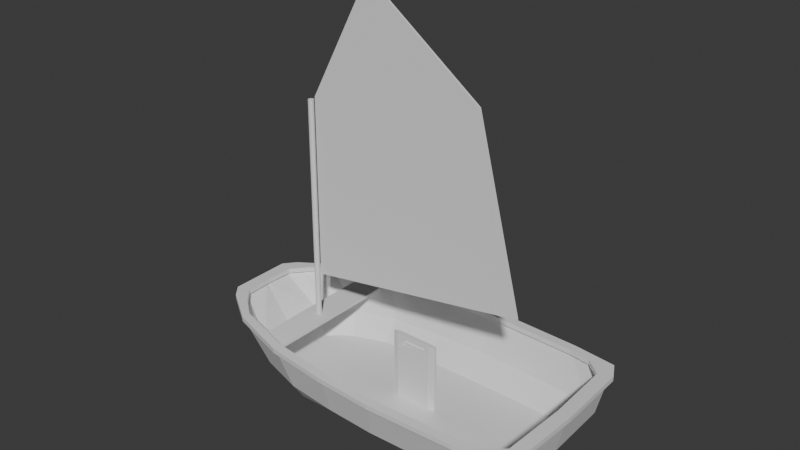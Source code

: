 # Source: optimiste.blend  (saved by Blender 4.0.36; exported with 4.5.12 LTS)
import bpy
from mathutils import Matrix  # noqa: F401  (used for matrix-valued properties, if any)

bpy.ops.wm.read_factory_settings(use_empty=True)
scene = bpy.context.scene
scene.name = 'Scene'

# ---- collections
col_optimiste_voile = bpy.data.collections.new('optimiste_voile'); scene.collection.children.link(col_optimiste_voile)
col_coque = bpy.data.collections.new('coque'); col_optimiste_voile.children.link(col_coque)

# ---- materials (node trees are filled in below, after node groups)
mat_material = bpy.data.materials.new('Material')
mat_material.alpha_threshold = 0.0
mat_material.use_transparent_shadow = False
mat_material.roughness = 0.5
mat_material.line_color = (0.0, 0.0, 0.0, 1.0)

# ---- material node trees
mat_material.use_nodes = True; mat_material.node_tree.nodes.clear()
_N = mat_material.node_tree.nodes; _L = mat_material.node_tree.links
n0 = _N.new('ShaderNodeOutputMaterial'); n0.name = 'Material Output'; n0.location = (300, 300)
n1 = _N.new('ShaderNodeBsdfPrincipled'); n1.name = 'Principled BSDF'; n1.location = (10, 300)
n1.inputs[3].default_value = 1.45
_L.new(n1.outputs[0], n0.inputs[0])
n0.is_active_output = True

# ---- world
world_world = bpy.data.worlds.new('World'); scene.world = world_world
world_world.use_nodes = True; world_world.node_tree.nodes.clear()
_N = world_world.node_tree.nodes; _L = world_world.node_tree.links
n0 = _N.new('ShaderNodeOutputWorld'); n0.name = 'World Output'; n0.location = (300, 300)
n1 = _N.new('ShaderNodeBackground'); n1.name = 'Background'; n1.location = (10, 300)
n1.inputs[0].default_value = (0.05088, 0.05088, 0.05088, 1.0)
_L.new(n1.outputs[0], n0.inputs[0])
n0.is_active_output = True
world_world.color = (0.05088, 0.05088, 0.05088)
world_world.use_sun_shadow = False
world_world.sun_shadow_jitter_overblur = 0.0

# ---- meshes
me_cube_001 = bpy.data.meshes.new('Cube.001')
me_cube_001.from_pydata([(-1.253, 0.1423, -5.829), (-1.253, 0.1423, -4.397), (-1.253, -0.1423, -5.829), (-1.253, -0.1423, -4.397), (1.247, 0.1423, -6.452), (1.247, 0.1423, -4.397), (1.247, -0.1423, -6.452), (1.247, -0.1423, -4.397), (1.711, 0.0, -4.397), (1.711, 0.0, -6.452), (-1.253, 0.0, -6.128), (1.247, 0.0, -6.751), (-1.61, 0.0, -5.829), (-1.61, 0.0, -4.397), (1.247, 0.1423, -2.28), (-1.61, 0.07117, -2.28), (-1.253, -0.1423, -2.28), (-1.253, 0.1423, -2.28), (1.711, -0.07117, -2.28), (1.247, -0.1423, -2.28), (1.711, 0.07117, -2.28), (-1.61, -0.07117, -2.28), (1.247, 0.1423, 0.5033), (-1.61, 0.07117, 0.5033), (-1.253, -0.1423, 0.5033), (-1.253, 0.1423, 0.5033), (1.711, -0.07117, 0.5033), (1.247, -0.1423, 0.5033), (1.711, 0.07117, 0.5033), (-1.61, -0.07117, 0.5033), (0.4135, 0.1423, -2.28), (-0.4196, 0.1423, -2.28), (-0.4196, -0.1423, -2.28), (0.4135, -0.1423, -2.28), (0.4135, 0.1423, 0.5033), (-0.4196, 0.1423, 0.5033), (-0.4196, -0.1423, 0.5033), (0.4135, -0.1423, 0.5033), (-1.253, 0.1423, -1.353), (-1.253, 0.1423, -0.4246), (-1.253, -0.1423, -0.4246), (-1.253, -0.1423, -1.353), (1.247, 0.1423, -1.353), (1.247, 0.1423, -0.4246), (1.247, -0.1423, -1.353), (1.247, -0.1423, -0.4246), (0.9099, -0.1423, -0.3045), (0.9099, -0.1423, 0.1542), (-0.916, -0.1423, -0.3045), (-0.916, -0.1423, 0.1542), (-0.916, 0.1423, -0.3045), (-0.916, 0.1423, 0.1542), (0.9099, 0.1423, -0.3045), (0.9099, 0.1423, 0.1542)], [], [(2, 12, 0), (2, 6, 7, 3), (5, 8, 9, 4), (4, 0, 1, 5), (0, 10, 2), (4, 9, 6), (6, 9, 8, 7), (6, 11, 4), (4, 11, 10, 0), (2, 10, 11, 6), (6, 11, 9), (9, 11, 4), (2, 12, 10), (3, 13, 12, 2), (0, 12, 13, 1), (12, 0, 10), (1, 17, 31, 30, 14, 5), (13, 15, 17, 1), (5, 14, 20, 8), (8, 18, 19, 7), (7, 19, 33, 32, 16, 3), (13, 3, 16, 21), (15, 13, 21), (18, 8, 20), (15, 23, 25, 39, 38, 17), (16, 41, 40, 24, 29, 21), (53, 34, 22, 43), (15, 21, 29, 23), (14, 42, 43, 22, 28, 20), (18, 20, 28, 26), (18, 26, 27, 45, 44, 19), (49, 36, 24, 40), (37, 27, 26, 28, 22, 34), (29, 24, 36, 35, 25, 23), (36, 37, 34, 35), (45, 27, 37, 47), (47, 37, 36, 49), (19, 44, 46, 33), (44, 45, 47, 46), (33, 46, 48, 32), (49, 48, 50, 51), (32, 48, 41, 16), (48, 49, 40, 41), (39, 25, 35, 51), (51, 35, 34, 53), (17, 38, 50, 31), (38, 39, 51, 50), (31, 50, 52, 30), (48, 46, 52, 50), (30, 52, 42, 14), (52, 53, 43, 42), (49, 51, 53, 47), (47, 53, 52, 46)])
_uv = me_cube_001.uv_layers.new(name='UVMap')
_uv.uv.foreach_set('vector', [0.375, 0.25, 0.375, 0.25, 0.375, 0.0, 0.375, 0.25, 0.375, 0.5, 0.625, 0.5, 0.625, 0.25, 0.625, 0.75, 0.625, 0.75, 0.375, 0.75, 0.375, 0.75, 0.375, 0.75, 0.375, 1.0, 0.625, 1.0, 0.625, 0.75, 0.375, 0.0, 0.375, 0.0, 0.375, 0.25, 0.375, 0.75, 0.375, 0.75, 0.375, 0.5, 0.375, 0.5, 0.375, 0.5, 0.625, 0.5, 0.625, 0.5, 0.375, 0.5, 0.375, 0.5, 0.375, 0.75, 0.375, 0.75, 0.375, 0.75, 0.375, 1.0, 0.375, 1.0, 0.375, 0.25, 0.375, 0.25, 0.375, 0.5, 0.375, 0.5, 0.375, 0.5, 0.375, 0.5, 0.375, 0.75, 0.0, 0.0, 0.0, 0.0, 0.0, 0.0, 0.375, 0.25, 0.375, 0.25, 0.375, 0.0, 0.625, 0.25, 0.625, 0.25, 0.375, 0.25, 0.375, 0.25, 0.375, 1.0, 0.375, 1.0, 0.625, 1.0, 0.625, 1.0, 0.0, 0.0, 0.0, 0.0, 0.0, 0.0, 0.625, 1.0, 0.625, 1.0, 0.625, 0.9167, 0.625, 0.8333, 0.625, 0.75, 0.625, 0.75, 0.625, 1.0, 0.625, 1.0, 0.625, 1.0, 0.625, 1.0, 0.625, 0.75, 0.625, 0.75, 0.625, 0.75, 0.625, 0.75, 0.625, 0.5, 0.625, 0.5, 0.625, 0.5, 0.625, 0.5, 0.625, 0.5, 0.625, 0.5, 0.625, 0.4167, 0.625, 0.3333, 0.625, 0.25, 0.625, 0.25, 0.625, 1.0, 0.625, 0.25, 0.625, 0.25, 0.625, 0.25, 0.625, 1.0, 0.625, 1.0, 0.625, 0.25, 0.625, 0.75, 0.625, 0.75, 0.625, 0.75, 0.625, 1.0, 0.625, 1.0, 0.625, 1.0, 0.625, 1.0, 0.625, 1.0, 0.625, 1.0, 0.625, 0.25, 0.625, 0.25, 0.625, 0.25, 0.625, 0.25, 0.625, 0.25, 0.625, 0.25, 0.625, 0.8333, 0.625, 0.8333, 0.625, 0.75, 0.625, 0.75, 0.625, 1.0, 0.625, 0.25, 0.625, 0.25, 0.625, 1.0, 0.625, 0.75, 0.625, 0.75, 0.625, 0.75, 0.625, 0.75, 0.625, 0.75, 0.625, 0.75, 0.625, 0.75, 0.625, 0.75, 0.625, 0.75, 0.625, 0.75, 0.625, 0.5, 0.625, 0.5, 0.625, 0.5, 0.625, 0.5, 0.625, 0.5, 0.625, 0.5, 0.625, 0.3333, 0.625, 0.3333, 0.625, 0.25, 0.625, 0.25, 0.625, 0.4167, 0.625, 0.5, 0.625, 0.75, 0.625, 0.75, 0.625, 0.75, 0.625, 0.8333, 0.625, 0.25, 0.625, 0.25, 0.625, 0.3333, 0.625, 0.9167, 0.625, 1.0, 0.625, 1.0, 0.625, 0.3333, 0.625, 0.4167, 0.625, 0.8333, 0.625, 0.9167, 0.625, 0.5, 0.625, 0.5, 0.625, 0.4167, 0.625, 0.4167, 0.625, 0.4167, 0.625, 0.4167, 0.625, 0.3333, 0.625, 0.3333, 0.625, 0.5, 0.625, 0.5, 0.625, 0.4167, 0.625, 0.4167, 0.625, 0.5, 0.625, 0.5, 0.625, 0.4167, 0.625, 0.4167, 0.625, 0.4167, 0.625, 0.4167, 0.625, 0.3333, 0.625, 0.3333, 0.625, 0.3333, 0.625, 0.3333, 0.625, 0.9167, 0.625, 0.9167, 0.625, 0.3333, 0.625, 0.3333, 0.625, 0.25, 0.625, 0.25, 0.625, 0.3333, 0.625, 0.3333, 0.625, 0.25, 0.625, 0.25, 0.625, 1.0, 0.625, 1.0, 0.625, 0.9167, 0.625, 0.9167, 0.625, 0.9167, 0.625, 0.9167, 0.625, 0.8333, 0.625, 0.8333, 0.625, 1.0, 0.625, 1.0, 0.625, 0.9167, 0.625, 0.9167, 0.625, 1.0, 0.625, 1.0, 0.625, 0.9167, 0.625, 0.9167, 0.625, 0.9167, 0.625, 0.9167, 0.625, 0.8333, 0.625, 0.8333, 0.625, 0.3333, 0.625, 0.4167, 0.625, 0.8333, 0.625, 0.9167, 0.625, 0.8333, 0.625, 0.8333, 0.625, 0.75, 0.625, 0.75, 0.625, 0.8333, 0.625, 0.8333, 0.625, 0.75, 0.625, 0.75, 0.625, 0.3333, 0.625, 0.9167, 0.625, 0.8333, 0.625, 0.4167, 0.625, 0.4167, 0.625, 0.8333, 0.625, 0.8333, 0.625, 0.4167])
me_cube_001.update()
me_cylinder = bpy.data.meshes.new('Cylinder')
me_cylinder.from_pydata([(0.0, 0.2, -1.0), (0.0, 0.2, 14.6), (0.1, 0.1732, -1.0), (0.1, 0.1732, 14.6), (0.1732, 0.1, -1.0), (0.1732, 0.1, 14.6), (0.2, 0.0, -1.0), (0.2, 0.0, 14.6), (0.1732, -0.1, -1.0), (0.1732, -0.1, 14.6), (0.1, -0.1732, -1.0), (0.1, -0.1732, 14.6), (0.0, -0.2, -1.0), (0.0, -0.2, 14.6), (-0.1, -0.1732, -1.0), (-0.1, -0.1732, 14.6), (-0.1732, -0.1, -1.0), (-0.1732, -0.1, 14.6), (-0.2, 0.0, -1.0), (-0.2, 0.0, 14.6), (-0.1732, 0.1, -1.0), (-0.1732, 0.1, 14.6), (-0.1, 0.1732, -1.0), (-0.1, 0.1732, 14.6)], [], [(0, 1, 3, 2), (2, 3, 5, 4), (4, 5, 7, 6), (6, 7, 9, 8), (8, 9, 11, 10), (10, 11, 13, 12), (12, 13, 15, 14), (14, 15, 17, 16), (16, 17, 19, 18), (18, 19, 21, 20), (3, 1, 23, 21, 19, 17, 15, 13, 11, 9, 7, 5), (20, 21, 23, 22), (22, 23, 1, 0), (0, 2, 4, 6, 8, 10, 12, 14, 16, 18, 20, 22)])
_uv = me_cylinder.uv_layers.new(name='UVMap')
_uv.uv.foreach_set('vector', [1.0, 0.5, 1.0, 1.0, 0.9167, 1.0, 0.9167, 0.5, 0.9167, 0.5, 0.9167, 1.0, 0.8333, 1.0, 0.8333, 0.5, 0.8333, 0.5, 0.8333, 1.0, 0.75, 1.0, 0.75, 0.5, 0.75, 0.5, 0.75, 1.0, 0.6667, 1.0, 0.6667, 0.5, 0.6667, 0.5, 0.6667, 1.0, 0.5833, 1.0, 0.5833, 0.5, 0.5833, 0.5, 0.5833, 1.0, 0.5, 1.0, 0.5, 0.5, 0.5, 0.5, 0.5, 1.0, 0.4167, 1.0, 0.4167, 0.5, 0.4167, 0.5, 0.4167, 1.0, 0.3333, 1.0, 0.3333, 0.5, 0.3333, 0.5, 0.3333, 1.0, 0.25, 1.0, 0.25, 0.5, 0.25, 0.5, 0.25, 1.0, 0.1667, 1.0, 0.1667, 0.5, 0.37, 0.4578, 0.25, 0.49, 0.13, 0.4578, 0.04215, 0.37, 0.01, 0.25, 0.04215, 0.13, 0.13, 0.04215, 0.25, 0.01, 0.37, 0.04215, 0.4578, 0.13, 0.49, 0.25, 0.4578, 0.37, 0.1667, 0.5, 0.1667, 1.0, 0.08333, 1.0, 0.08333, 0.5, 0.08333, 0.5, 0.08333, 1.0, 7.451e-08, 1.0, 7.451e-08, 0.5, 0.75, 0.49, 0.87, 0.4578, 0.9578, 0.37, 0.99, 0.25, 0.9578, 0.13, 0.87, 0.04215, 0.75, 0.01, 0.63, 0.04215, 0.5422, 0.13, 0.51, 0.25, 0.5422, 0.37, 0.63, 0.4578])
me_cylinder.update()
me_plane_001 = bpy.data.meshes.new('Plane.001')
me_plane_001.from_pydata([(-1.0, -5.129, 1.805e-07), (14.65, -2.539, 8.616e-08), (-1.0, 1.0, 0.0), (11.49, 9.739, -3.726e-07), (3.416, 15.71, 1.685e-07), (-1.0, 7.422, -5.826e-07), (-1.0, 1.0, -0.1221), (-1.0, -5.129, -0.1221), (14.65, -2.539, -0.1221), (11.49, 9.739, -0.1221), (3.416, 15.71, -0.1221), (-1.0, 7.422, -0.1221)], [], [(0, 1, 3, 2), (2, 3, 4, 5), (7, 6, 9, 8), (6, 11, 10, 9), (4, 10, 11, 5), (0, 7, 8, 1), (5, 11, 6, 2), (3, 9, 10, 4), (1, 8, 9, 3), (2, 6, 7, 0)])
_uv = me_plane_001.uv_layers.new(name='UVMap')
_uv.uv.foreach_set('vector', [0.0, 0.0, 1.0, 0.0, 1.0, 1.0, 0.0, 1.0, 0.0, 1.0, 1.0, 1.0, 0.0, 0.0, 0.0, 0.0, 0.0, 0.0, 0.0, 1.0, 1.0, 1.0, 1.0, 0.0, 0.0, 1.0, 0.0, 0.0, 0.0, 0.0, 1.0, 1.0, 0.0, 0.0, 0.0, 0.0, 0.0, 0.0, 0.0, 0.0, 0.0, 0.0, 0.0, 0.0, 1.0, 0.0, 1.0, 0.0, 0.0, 0.0, 0.0, 0.0, 0.0, 1.0, 0.0, 1.0, 1.0, 1.0, 1.0, 1.0, 0.0, 0.0, 0.0, 0.0, 1.0, 0.0, 1.0, 0.0, 1.0, 1.0, 1.0, 1.0, 0.0, 1.0, 0.0, 1.0, 0.0, 0.0, 0.0, 0.0])
me_plane_001.update()
me_cube = bpy.data.meshes.new('Cube')
me_cube.from_pydata([(1.792, 6.739, 0.0), (-2.3, 6.536, 0.0), (1.792, 6.111, 0.0), (-2.3, 5.908, 0.0), (-6.627, 6.019, 0.0), (-6.627, 5.391, 0.0), (-10.91, 4.678, 0.0), (-10.91, 4.05, 0.0), (-13.38, 2.985, 0.0), (7.921, 6.502, 0.0), (-14.06, 0.0, 0.0), (-13.21, 0.0, 0.0), (-12.22, 2.991, 0.0), (-13.38, 2.985, 0.0), (-14.06, 2.16, 0.0), (-13.14, 1.917, 0.0), (7.921, 5.874, 0.0), (10.93, 6.163, 0.0), (1.793, 6.516, -0.3398), (11.51, 5.08, 0.0), (11.68, 0.0, 0.0), (10.77, 0.0, 0.0), (10.59, 4.699, 0.0), (9.429, 5.656, 0.0), (-2.3, 6.536, -0.3398), (1.79, 6.334, -0.3398), (-2.319, 6.13, -0.3398), (-6.627, 6.019, -0.3398), (-6.627, 5.391, -0.3398), (-10.91, 4.678, -0.3398), (-10.91, 4.05, -0.3398), (-13.23, 2.817, -0.3398), (7.904, 6.28, -0.3398), (-13.8, 0.0, -0.3398), (-13.46, 0.0, -0.3398), (-12.81, 2.803, -0.3398), (-13.38, 2.985, -0.3398), (-13.82, 2.035, -0.3398), (-13.46, 1.947, -0.3398), (7.921, 5.874, -0.3398), (10.49, 5.903, -0.3398), (11.21, 4.985, -0.3398), (11.4, 0.0, -0.3398), (11.01, 0.0, -0.3398), (10.59, 4.699, -0.3398), (10.14, 5.731, -0.3398), (-2.3, 5.908, -0.3398), (1.792, 6.111, -0.3398), (1.792, 6.739, -0.3398), (-2.281, 6.314, -0.3398), (-6.674, 5.61, -0.3398), (-6.58, 5.8, -0.3398), (-10.94, 4.25, -0.3398), (-10.94, 4.476, -0.3398), (-13.38, 2.985, -0.3398), (7.921, 6.502, -0.3398), (-14.06, 0.0, -0.3398), (-13.21, 0.0, -0.3398), (-13.14, 1.917, -0.3398), (-12.22, 2.991, -0.3398), (-14.06, 2.16, -0.3398), (7.941, 6.096, -0.3398), (11.68, 0.0, -0.3398), (10.77, 0.0, -0.3398), (10.93, 6.163, -0.3398), (11.51, 5.08, -0.3398), (9.429, 5.656, -0.3398), (10.85, 4.841, -0.3398), (-2.173, 5.634, -2.905), (-2.205, 5.506, -2.905), (1.228, 5.649, -2.905), (1.23, 5.776, -2.905), (-5.765, 5.274, -2.905), (-5.844, 5.14, -2.905), (-8.85, 4.345, -2.905), (-8.852, 4.187, -2.905), (6.368, 5.482, -2.905), (6.337, 5.61, -2.905), (-11.37, 2.634, -2.905), (-11.07, 2.572, -2.905), (10.67, 4.703, -2.905), (10.38, 4.601, -2.905), (10.08, 5.347, -2.905), (9.782, 5.225, -2.905), (-10.76, 3.182, -2.905), (-11.8, 0.0, -2.905), (-11.51, 0.0, -2.905), (-10.41, 3.173, -2.905), (10.83, 0.0, -2.905), (10.51, 0.0, -2.905), (-2.185, 4.342, -4.315), (-2.205, 4.221, -4.315), (1.228, 4.255, -4.315), (1.23, 4.4, -4.315), (-5.901, 4.29, -4.315), (-5.844, 4.134, -4.315), (-8.275, 3.373, -4.316), (-8.232, 3.256, -4.316), (6.368, 4.215, -4.315), (6.418, 4.381, -4.315), (-10.02, 2.075, -4.326), (-9.81, 1.981, -4.326), (9.51, 3.578, -4.315), (9.211, 3.554, -4.315), (8.799, 4.159, -4.315), (8.585, 4.03, -4.315), (-9.446, 2.749, -4.33), (-10.17, 0.0, -4.341), (-9.879, 0.0, -4.341), (-9.088, 2.69, -4.33), (9.727, 0.0, -4.315), (9.404, 0.0, -4.315), (-2.185, 3.803, -4.502), (-2.205, 3.73, -4.502), (1.229, 3.75, -4.502), (1.231, 3.838, -4.502), (-5.901, 3.772, -4.502), (-5.843, 3.677, -4.502), (-8.275, 3.05, -4.503), (-8.231, 2.979, -4.503), (6.368, 3.726, -4.502), (6.418, 3.826, -4.502), (-9.468, 2.127, -4.513), (-9.255, 2.07, -4.513), (9.194, 3.343, -4.502), (8.895, 3.328, -4.502), (8.483, 3.693, -4.502), (8.269, 3.615, -4.502), (-8.891, 2.844, -4.517), (-9.613, 0.0, -4.528), (-9.324, 0.0, -4.528), (-8.533, 2.808, -4.517), (9.411, 0.0, -4.502), (9.088, 0.0, -4.502)], [], [(3, 2, 0, 1), (3, 1, 4, 5), (5, 4, 6, 7), (11, 15, 14, 10), (7, 6, 8, 13, 12), (12, 13, 14, 15), (0, 2, 16, 9), (22, 19, 17), (22, 17, 23), (9, 16, 23, 17), (20, 19, 22, 21), (32, 77, 71, 18), (31, 84, 78, 37), (43, 89, 88, 42), (53, 74, 84, 31), (25, 70, 76, 61), (51, 72, 74, 53), (34, 86, 79, 38), (67, 81, 89, 43), (52, 75, 73, 50), (35, 87, 75, 52), (9, 55, 48, 0), (8, 54, 36, 13), (22, 44, 63, 21), (20, 62, 65, 19), (5, 28, 46, 3), (12, 59, 30, 7), (10, 56, 57, 11), (1, 24, 27, 4), (11, 57, 58, 15), (15, 58, 59, 12), (23, 66, 44, 22), (2, 47, 39, 16), (3, 46, 47, 2), (7, 30, 28, 5), (21, 63, 62, 20), (13, 36, 60, 14), (4, 27, 29, 6), (17, 64, 55, 9), (0, 48, 24, 1), (16, 39, 66, 23), (6, 29, 54, 8), (19, 65, 64, 17), (14, 60, 56, 10), (25, 47, 46, 26), (49, 24, 48, 18), (26, 46, 28, 50), (51, 27, 24, 49), (50, 28, 30, 52), (53, 29, 27, 51), (31, 54, 29, 53), (18, 48, 55, 32), (34, 57, 56, 33), (35, 59, 58, 38), (37, 60, 36, 31), (33, 56, 60, 37), (31, 36, 54), (52, 30, 59, 35), (38, 58, 57, 34), (61, 39, 47, 25), (42, 62, 63, 43), (32, 55, 64, 40), (40, 64, 65, 41), (41, 65, 62, 42), (67, 44, 66, 45), (45, 66, 39, 61), (43, 63, 44, 67), (76, 98, 105, 83), (68, 90, 94, 72), (78, 100, 107, 85), (83, 105, 103, 81), (73, 95, 91, 69), (79, 101, 109, 87), (88, 110, 102, 80), (71, 93, 90, 68), (85, 107, 108, 86), (82, 104, 99, 77), (26, 69, 70, 25), (40, 82, 77, 32), (33, 85, 86, 34), (18, 71, 68, 49), (42, 88, 80, 41), (38, 79, 87, 35), (41, 80, 82, 40), (50, 73, 69, 26), (45, 83, 81, 67), (37, 78, 85, 33), (49, 68, 72, 51), (61, 76, 83, 45), (102, 124, 126, 104), (94, 116, 118, 96), (90, 112, 116, 94), (100, 122, 129, 107), (110, 132, 124, 102), (93, 115, 112, 90), (107, 129, 130, 108), (104, 126, 121, 99), (106, 128, 122, 100), (99, 121, 115, 93), (87, 109, 97, 75), (75, 97, 95, 73), (81, 103, 111, 89), (86, 108, 101, 79), (72, 94, 96, 74), (80, 102, 104, 82), (70, 92, 98, 76), (74, 96, 106, 84), (89, 111, 110, 88), (77, 99, 93, 71), (84, 106, 100, 78), (69, 91, 92, 70), (111, 133, 132, 110), (113, 112, 115, 114), (113, 117, 116, 112), (117, 119, 118, 116), (130, 129, 122, 123), (119, 131, 128, 118), (131, 123, 122, 128), (115, 121, 120, 114), (125, 127, 126, 124), (121, 126, 127, 120), (132, 133, 125, 124), (117, 113, 114, 120, 127, 125, 133, 130, 123, 131, 119), (96, 118, 128, 106), (111, 108, 130, 133), (91, 95, 97, 109, 101, 108, 111, 103, 105, 98, 92)])
_uv = me_cube.uv_layers.new(name='UVMap')
_uv.uv.foreach_set('vector', [0.0, 0.0, 1.0, 0.0, 1.0, 1.0, 0.0, 1.0, 0.0, 0.0, 0.0, 1.0, 0.0, 1.0, 0.0, 0.0, 0.0, 0.0, 0.0, 1.0, 0.0, 1.0, 0.0, 0.0, 0.0, 0.0, 0.0, 0.0, 0.0, 0.0, 0.0, 0.0, 0.0, 0.0, 0.0, 1.0, 0.0, 1.0, 0.0, 0.9999, 0.0, 0.0, 0.0, 0.0, 0.0, 0.9999, 0.0, 0.0, 0.0, 0.0, 1.0, 1.0, 1.0, 0.0, 1.0, 0.0, 1.0, 1.0, 0.0, 0.0, 0.0, 0.0, 0.0, 0.0, 0.0, 0.0, 0.0, 0.0, 0.0, 0.0, 1.0, 1.0, 1.0, 0.0, 1.0, 0.0, 1.0, 1.0, 0.0, 0.0, 0.0, 0.0, 0.0, 0.0, 0.0, 0.0, 1.0, 0.6426, 1.0, 0.6426, 1.0, 0.6449, 1.0, 0.6449, 0.0, 0.7068, 0.0, 0.7068, 0.0, 0.0, 0.0, 0.0, 0.0, 0.0, 0.0, 0.0, 0.0, 0.0, 0.0, 0.0, 0.0, 0.5657, 0.0, 0.5657, 0.0, 0.6608, 0.0, 0.6608, 1.0, 0.3551, 1.0, 0.3551, 1.0, 0.3579, 1.0, 0.3579, 0.0, 0.6282, 0.0, 0.6282, 0.0, 0.5657, 0.0, 0.5657, 0.0, 0.0, 0.0, 0.0, 0.0, 0.0, 0.0, 0.0, 0.0, 0.0, 0.0, 0.0, 0.0, 0.0, 0.0, 0.0, 0.0, 0.4403, 0.0, 0.4403, 0.0, 0.3718, 0.0, 0.3718, 0.0, 0.3323, 0.0, 0.3323, 0.0, 0.4403, 0.0, 0.4403, 1.0, 1.0, 1.0, 1.0, 1.0, 1.0, 1.0, 1.0, 0.0, 1.0, 0.0, 1.0, 0.0, 0.9999, 0.0, 0.9999, 0.0, 0.0, 0.0, 0.0, 0.0, 0.0, 0.0, 0.0, 0.0, 0.0, 0.0, 0.0, 0.0, 0.0, 0.0, 0.0, 0.0, 0.0, 0.0, 0.0, 0.0, 0.0, 0.0, 0.0, 0.0, 0.0, 0.0, 0.0, 0.0, 0.0, 0.0, 0.0, 0.0, 0.0, 0.0, 0.0, 0.0, 0.0, 0.0, 0.0, 0.0, 1.0, 0.0, 1.0, 0.0, 1.0, 0.0, 1.0, 0.0, 0.0, 0.0, 0.0, 0.0, 0.0, 0.0, 0.0, 0.0, 0.0, 0.0, 0.0, 0.0, 0.0, 0.0, 0.0, 0.0, 0.0, 0.0, 0.0, 0.0, 0.0, 0.0, 0.0, 1.0, 0.0, 1.0, 0.0, 1.0, 0.0, 1.0, 0.0, 0.0, 0.0, 0.0, 0.0, 1.0, 0.0, 1.0, 0.0, 0.0, 0.0, 0.0, 0.0, 0.0, 0.0, 0.0, 0.0, 0.0, 0.0, 0.0, 0.0, 0.0, 0.0, 0.0, 0.0, 0.0, 0.9999, 0.0, 0.9999, 0.0, 0.0, 0.0, 0.0, 0.0, 1.0, 0.0, 1.0, 0.0, 1.0, 0.0, 1.0, 1.0, 1.0, 1.0, 1.0, 1.0, 1.0, 1.0, 1.0, 1.0, 1.0, 1.0, 1.0, 0.0, 1.0, 0.0, 1.0, 1.0, 0.0, 1.0, 0.0, 1.0, 0.0, 1.0, 0.0, 0.0, 1.0, 0.0, 1.0, 0.0, 1.0, 0.0, 1.0, 0.0, 0.0, 0.0, 0.0, 0.0, 0.0, 0.0, 0.0, 0.0, 0.0, 0.0, 0.0, 0.0, 0.0, 0.0, 0.0, 1.0, 0.3551, 1.0, 0.0, 0.0, 0.0, 0.0, 0.3573, 0.0, 0.6427, 0.0, 1.0, 1.0, 1.0, 1.0, 0.6449, 0.0, 0.3573, 0.0, 0.0, 0.0, 0.0, 0.0, 0.3718, 0.0, 0.6282, 0.0, 1.0, 0.0, 1.0, 0.0, 0.6427, 0.0, 0.3718, 0.0, 0.0, 0.0, 0.0, 0.0, 0.4403, 0.0, 0.5657, 0.0, 1.0, 0.0, 1.0, 0.0, 0.6282, 0.0, 0.6608, 0.0, 1.0, 0.0, 1.0, 0.0, 0.5657, 1.0, 0.6449, 1.0, 1.0, 1.0, 1.0, 1.0, 0.6426, 0.0, 0.0, 0.0, 0.0, 0.0, 0.0, 0.0, 0.0, 0.0, 0.3323, 0.0, 0.0, 0.0, 0.0, 0.0, 0.0, 0.0, 0.0, 0.0, 0.0, 0.0, 0.9999, 0.0, 0.7068, 0.0, 0.0, 0.0, 0.0, 0.0, 0.0, 0.0, 0.0, 0.0, 0.6608, 0.0, 0.9999, 0.0, 1.0, 0.0, 0.4403, 0.0, 0.0, 0.0, 0.0, 0.0, 0.3323, 0.0, 0.0, 0.0, 0.0, 0.0, 0.0, 0.0, 0.0, 1.0, 0.3579, 1.0, 0.0, 1.0, 0.0, 1.0, 0.3551, 0.0, 0.0, 0.0, 0.0, 0.0, 0.0, 0.0, 0.0, 1.0, 0.6426, 1.0, 1.0, 1.0, 1.0, 1.0, 0.6711, 0.0, 0.0, 0.0, 0.0, 0.0, 0.0, 0.0, 0.0, 0.0, 0.0, 0.0, 0.0, 0.0, 0.0, 0.0, 0.0, 0.0, 0.0, 0.0, 0.0, 0.0, 0.0, 0.0, 0.0, 1.0, 0.3261, 1.0, 0.0, 1.0, 0.0, 1.0, 0.3579, 0.0, 0.0, 0.0, 0.0, 0.0, 0.0, 0.0, 0.0, 1.0, 0.3579, 1.0, 0.3579, 1.0, 0.3261, 1.0, 0.3261, 0.0, 0.6427, 0.0, 0.6427, 0.0, 0.6282, 0.0, 0.6282, 0.0, 0.0, 0.0, 0.0, 0.0, 0.0, 0.0, 0.0, 0.0, 0.0, 0.0, 0.0, 0.0, 0.0, 0.0, 0.0, 0.0, 0.3718, 0.0, 0.3718, 0.0, 0.3573, 0.0, 0.3573, 0.0, 0.0, 0.0, 0.0, 0.0, 0.3323, 0.0, 0.3323, 0.0, 0.0, 0.0, 0.0, 0.0, 0.0, 0.0, 0.0, 1.0, 0.6449, 1.0, 0.6449, 0.0, 0.6427, 0.0, 0.6427, 0.0, 0.0, 0.0, 0.0, 0.0, 0.0, 0.0, 0.0, 1.0, 0.6711, 1.0, 0.6711, 1.0, 0.6426, 1.0, 0.6426, 0.0, 0.3573, 0.0, 0.3573, 1.0, 0.3551, 1.0, 0.3551, 1.0, 0.6711, 1.0, 0.6711, 1.0, 0.6426, 1.0, 0.6426, 0.0, 0.0, 0.0, 0.0, 0.0, 0.0, 0.0, 0.0, 1.0, 0.6449, 1.0, 0.6449, 0.0, 0.6427, 0.0, 0.6427, 0.0, 0.0, 0.0, 0.0, 0.0, 0.0, 0.0, 0.0, 0.0, 0.0, 0.0, 0.0, 0.0, 0.3323, 0.0, 0.3323, 0.0, 0.0, 0.0, 0.0, 0.0, 0.0, 0.0, 0.0, 0.0, 0.3718, 0.0, 0.3718, 0.0, 0.3573, 0.0, 0.3573, 0.0, 0.0, 0.0, 0.0, 0.0, 0.0, 0.0, 0.0, 0.0, 0.0, 0.0, 0.0, 0.0, 0.0, 0.0, 0.0, 0.0, 0.6427, 0.0, 0.6427, 0.0, 0.6282, 0.0, 0.6282, 1.0, 0.3579, 1.0, 0.3579, 1.0, 0.3261, 1.0, 0.3261, 0.0, 0.0, 0.0, 0.0, 0.0, 0.0, 0.0, 0.0, 0.0, 0.6282, 0.0, 0.6282, 0.0, 0.5657, 0.0, 0.5657, 0.0, 0.6427, 0.0, 0.6427, 0.0, 0.6282, 0.0, 0.6282, 0.0, 0.0, 0.0, 0.0, 0.0, 0.0, 0.0, 0.0, 0.0, 0.0, 0.0, 0.0, 0.0, 0.0, 0.0, 0.0, 1.0, 0.6449, 1.0, 0.6449, 0.0, 0.6427, 0.0, 0.6427, 0.0, 0.0, 0.0, 0.0, 0.0, 0.0, 0.0, 0.0, 1.0, 0.6711, 1.0, 0.6711, 1.0, 0.6426, 1.0, 0.6426, 0.0, 0.7068, 0.0, 0.7068, 0.0, 0.0, 0.0, 0.0, 1.0, 0.6426, 1.0, 0.6426, 1.0, 0.6449, 1.0, 0.6449, 0.0, 0.3323, 0.0, 0.3323, 0.0, 0.4403, 0.0, 0.4403, 0.0, 0.4403, 0.0, 0.4403, 0.0, 0.3718, 0.0, 0.3718, 0.0, 0.0, 0.0, 0.0, 0.0, 0.0, 0.0, 0.0, 0.0, 0.0, 0.0, 0.0, 0.0, 0.0, 0.0, 0.0, 0.0, 0.6282, 0.0, 0.6282, 0.0, 0.5657, 0.0, 0.5657, 0.0, 0.0, 0.0, 0.0, 0.0, 0.0, 0.0, 0.0, 1.0, 0.3551, 1.0, 0.3551, 1.0, 0.3579, 1.0, 0.3579, 0.0, 0.5657, 0.0, 0.5657, 0.0, 0.6608, 0.0, 0.6608, 0.0, 0.0, 0.0, 0.0, 0.0, 0.0, 0.0, 0.0, 1.0, 0.6426, 1.0, 0.6426, 1.0, 0.6449, 1.0, 0.6449, 0.0, 0.7068, 0.0, 0.7068, 0.0, 0.0, 0.0, 0.0, 0.0, 0.3573, 0.0, 0.3573, 1.0, 0.3551, 1.0, 0.3551, 0.0, 0.0, 0.0, 0.0, 0.0, 0.0, 0.0, 0.0, 0.0, 0.3573, 0.0, 0.6427, 1.0, 0.6449, 1.0, 0.3551, 0.0, 0.3573, 0.0, 0.3718, 0.0, 0.6282, 0.0, 0.6427, 0.0, 0.3718, 0.0, 0.4403, 0.0, 0.5657, 0.0, 0.6282, 0.0, 0.0, 0.0, 0.0, 0.0, 0.0, 0.0, 0.0, 0.0, 0.4403, 0.0, 0.3323, 0.0, 0.7068, 0.0, 0.5657, 0.0, 0.3323, 0.0, 0.0, 0.0, 0.0, 0.0, 0.7068, 1.0, 0.6449, 1.0, 0.6426, 1.0, 0.3579, 1.0, 0.3551, 0.0, 0.0, 0.0, 0.0, 1.0, 0.9124, 0.0, 0.0, 1.0, 0.6426, 1.0, 0.6711, 1.0, 0.3261, 1.0, 0.3579, 0.0, 0.0, 0.0, 0.0, 0.0, 0.0, 0.0, 0.0, 0.0, 0.0, 0.0, 0.0, 0.0, 0.0, 0.0, 0.0, 0.0, 0.0, 0.0, 0.0, 0.0, 0.0, 0.0, 0.0, 0.0, 0.0, 0.0, 0.0, 0.0, 0.0, 0.0, 0.5657, 0.0, 0.5657, 0.0, 0.6608, 0.0, 0.6608, 0.0, 0.0, 0.0, 0.0, 0.0, 0.0, 0.0, 0.0, 0.0, 0.3573, 0.0, 0.3718, 0.0, 0.4403, 0.0, 0.3323, 0.0, 0.0, 0.0, 0.0, 0.0, 0.0, 0.0, 0.0, 0.0, 0.0, 1.0, 0.3579, 1.0, 0.3551])
me_cube.materials.append(mat_material)
me_cube.use_mirror_vertex_groups = False
me_cube.update()
me_plane = bpy.data.meshes.new('Plane')
me_plane.from_pydata([(-9.397, -4.731, -0.9036), (-7.397, -5.333, -0.9036), (-9.397, 0.0, -0.9036), (-7.397, 0.0, -0.9036), (-9.397, -4.682, -1.085), (-7.397, -5.292, -1.085), (-9.397, 0.0, -1.085), (-7.397, 0.0, -1.085)], [], [(0, 1, 3, 2), (4, 6, 7, 5), (3, 7, 6, 2), (0, 4, 5, 1), (1, 5, 7, 3), (2, 6, 4, 0)])
_uv = me_plane.uv_layers.new(name='UVMap')
_uv.uv.foreach_set('vector', [0.0, 0.0, 1.0, 0.0, 1.0, 1.0, 0.0, 1.0, 0.0, 0.0, 0.0, 1.0, 1.0, 1.0, 1.0, 0.0, 1.0, 1.0, 1.0, 1.0, 0.0, 1.0, 0.0, 1.0, 0.0, 0.0, 0.0, 0.0, 1.0, 0.0, 1.0, 0.0, 1.0, 0.0, 1.0, 0.0, 1.0, 1.0, 1.0, 1.0, 0.0, 1.0, 0.0, 1.0, 0.0, 0.0, 0.0, 0.0])
me_plane.update()

# ---- objects
ob_derive = bpy.data.objects.new('derive', me_cube_001)
ob_mat = bpy.data.objects.new('mat', me_cylinder)
ob_plane_001 = bpy.data.objects.new('Plane.001', me_plane_001)
ob_coque = bpy.data.objects.new('coque', me_cube)
ob_plane = bpy.data.objects.new('Plane', me_plane)

# ---- transforms, parenting, visibility, modifiers, constraints
ob_derive.location = (0.0, 0.0, 0.0)
ob_mat.location = (-8.376, 0.0, 0.0)
ob_plane_001.location = (-7.036, 0.0, 7.443)
ob_plane_001.rotation_euler = (1.571, -0.0, 0.0)
ob_coque.location = (0.0, 0.0, 0.0)
ob_coque.lock_rotations_4d = False
ob_coque.empty_display_type = 'ARROWS'
ob_coque.lineart.crease_threshold = 0.0
_m = ob_coque.modifiers.new('Mirror', 'MIRROR')
_m.use_axis = (False, True, False)
ob_plane.location = (0.0, 0.0, 0.0)
_m = ob_plane.modifiers.new('Mirror', 'MIRROR')
_m.use_axis = (False, True, False)

# ---- collection membership
col_optimiste_voile.objects.link(ob_derive)
col_optimiste_voile.objects.link(ob_mat)
col_optimiste_voile.objects.link(ob_plane_001)
col_coque.objects.link(ob_coque)
col_coque.objects.link(ob_plane)

# ---- scene / render settings (as saved in the file)
scene.frame_start = 1; scene.frame_end = 250; scene.frame_set(1)
scene.render.engine = 'BLENDER_EEVEE_NEXT'
scene.cycles.sampling_pattern = 'TABULATED_SOBOL'
bpy.context.view_layer.update()

# ---- added for rendering (the .blend has no active camera and no usable light): camera, sun
cam_auto = bpy.data.cameras.new('AutoCamera')
cam_auto.lens = 50.0
cam_auto.sensor_width = 36.0
cam_auto.clip_end = 1000.0
ob_auto_camera = bpy.data.objects.new('AutoCamera', cam_auto)
scene.collection.objects.link(ob_auto_camera)
ob_auto_camera.location = (37.3852, -46.2892, 39.0596)
ob_auto_camera.rotation_euler = (1.09748, -7.21219e-08, 0.694738)
scene.camera = ob_auto_camera
light_auto_sun = bpy.data.lights.new('AutoSun', 'SUN')
light_auto_sun.energy = 3.0
light_auto_sun.angle = 0.0523599
ob_auto_sun = bpy.data.objects.new('AutoSun', light_auto_sun)
scene.collection.objects.link(ob_auto_sun)
ob_auto_sun.rotation_euler = (0.872665, 0.174533, 0.523599)
bpy.context.view_layer.update()
